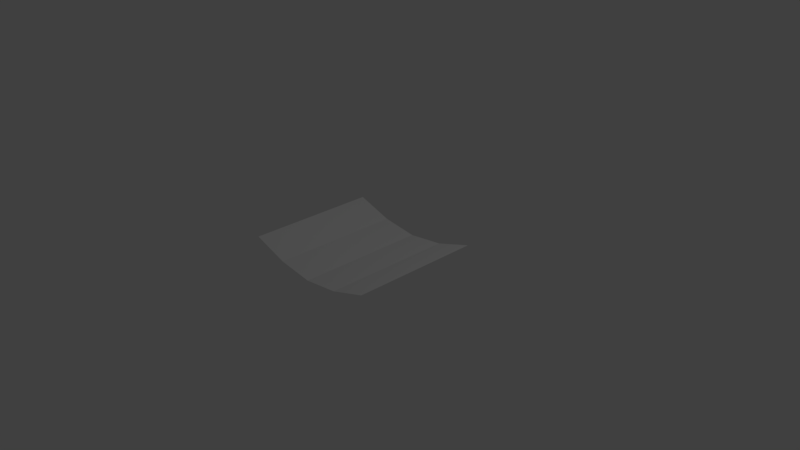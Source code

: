 # Source: barrier.blend  (saved by Blender 2.78.0; exported with 4.5.12 LTS)
import bpy
from mathutils import Matrix  # noqa: F401  (used for matrix-valued properties, if any)

bpy.ops.wm.read_factory_settings(use_empty=True)
scene = bpy.context.scene
scene.name = 'Scene'

# ---- collections
col_collection_1 = bpy.data.collections.new('Collection 1'); scene.collection.children.link(col_collection_1)

# ---- world
world_world = bpy.data.worlds.new('World'); scene.world = world_world
world_world.color = (0.05088, 0.05088, 0.05088)
world_world.use_sun_shadow = False
world_world.sun_shadow_jitter_overblur = 0.0
world_world.cycles.sampling_method = 'MANUAL'

# ---- cameras
cam_camera = bpy.data.cameras.new('Camera')
cam_camera.clip_end = 100.0
cam_camera.lens = 35.0
cam_camera.sensor_width = 32.0
cam_camera.sensor_height = 18.0
cam_camera.ortho_scale = 7.314
cam_camera.dof.focus_distance = 0.0
cam_camera.dof.aperture_fstop = 128.0

# ---- lights
light_lamp = bpy.data.lights.new('Lamp', 'POINT')
light_lamp.transmission_factor = 0.0
light_lamp.cutoff_distance = 30.0
light_lamp.energy = 100.0
light_lamp.shadow_buffer_clip_start = 1.001
light_lamp.shadow_soft_size = 0.1
light_lamp.shadow_maximum_resolution = 0.006
light_lamp.use_absolute_resolution = True

# ---- meshes
me_plane = bpy.data.meshes.new('Plane')
me_plane.from_pydata([(1.0, -0.7305, 0.2276), (1.0, -1.0, 0.2276), (1.0, 0.2695, 0.2276), (1.0, 0.7695, 0.2276), (0.5, -1.0, 0.0646), (1.0, -0.2305, 0.2276), (0.5, 0.7695, 0.0646), (0.5, -0.2305, 0.0646), (0.5, -0.7305, 0.0646), (0.5, 0.2695, 0.0646), (1.0, -0.7305, 0.2276), (1.0, 0.2695, 0.2276), (1.0, 0.7695, 0.2276), (1.0, -0.2305, 0.2276), (0.5, 0.7695, 0.0646), (0.5, -0.2305, 0.0646), (0.5, -0.7305, 0.0646), (0.5, 0.2695, 0.0646), (-1.0, -0.7305, 0.2276), (-1.0, -1.0, 0.2276), (-1.0, 0.2695, 0.2276), (-1.0, 0.7695, 0.2276), (-0.5, -1.0, 0.0646), (0.0, -1.0, 0.0), (-1.0, -0.2305, 0.2276), (0.0, 0.7695, 0.0), (0.0, -0.2305, 0.0), (-0.5, 0.7695, 0.0646), (0.0, 0.2695, 0.0), (0.0, -0.7305, 0.0), (-0.5, -0.2305, 0.0646), (-0.5, -0.7305, 0.0646), (-0.5, 0.2695, 0.0646), (-1.0, -0.7305, 0.2276), (-1.0, 0.2695, 0.2276), (-1.0, 0.7695, 0.2276), (-1.0, -0.2305, 0.2276), (0.0, 0.7695, 0.0), (0.0, -0.2305, 0.0), (-0.5, 0.7695, 0.0646), (0.0, 0.2695, 0.0), (0.0, -0.7305, 0.0), (-0.5, -0.2305, 0.0646), (-0.5, -0.7305, 0.0646), (-0.5, 0.2695, 0.0646)], [], [(9, 2, 3, 6), (23, 4, 8, 29), (29, 8, 7, 26), (8, 0, 5, 7), (4, 1, 0, 8), (28, 9, 6, 25), (26, 7, 9, 28), (7, 5, 2, 9), (9, 2, 11, 17), (8, 0, 10, 16), (5, 7, 15, 13), (7, 26, 38, 15), (28, 9, 17, 40), (25, 6, 14, 37), (8, 29, 41, 16), (6, 3, 12, 14), (32, 27, 21, 20), (23, 29, 31, 22), (29, 26, 30, 31), (31, 30, 24, 18), (22, 31, 18, 19), (28, 25, 27, 32), (26, 28, 32, 30), (30, 32, 20, 24), (32, 44, 34, 20), (31, 43, 33, 18), (24, 36, 42, 30), (30, 42, 38, 26), (28, 40, 44, 32), (25, 37, 39, 27), (31, 43, 41, 29), (27, 39, 35, 21)])
_uv = me_plane.uv_layers.new(name='UVMap')
_uv.uv.foreach_set('vector', [0.2826, 0.7414, 0.2826, 1.0, 6.737e-08, 1.0, 6.737e-08, 0.7414, 1.0, 0.488, 1.0, 0.7414, 0.8477, 0.7414, 0.8477, 0.488, 0.8477, 0.488, 0.8477, 0.7414, 0.5651, 0.7414, 0.5651, 0.488, 0.8477, 0.7414, 0.8477, 1.0, 0.5651, 1.0, 0.5651, 0.7414, 1.0, 0.7414, 1.0, 1.0, 0.8477, 1.0, 0.8477, 0.7414, 0.2826, 0.488, 0.2826, 0.7414, 6.737e-08, 0.7414, 6.737e-08, 0.488, 0.5651, 0.488, 0.5651, 0.7414, 0.2826, 0.7414, 0.2826, 0.488, 0.5651, 0.7414, 0.5651, 1.0, 0.2826, 1.0, 0.2826, 0.7414, 0.0, 0.0, 0.0, 0.0, 0.0, 0.0, 0.0, 0.0, 0.0, 0.0, 0.0, 0.0, 0.0, 0.0, 0.0, 0.0, 0.0, 0.0, 0.0, 0.0, 0.0, 0.0, 0.0, 0.0, 0.0, 0.0, 0.0, 0.0, 0.0, 0.0, 0.0, 0.0, 0.0, 0.0, 0.0, 0.0, 0.0, 0.0, 0.0, 0.0, 0.0, 0.0, 0.0, 0.0, 0.0, 0.0, 0.0, 0.0, 0.0, 0.0, 0.0, 0.0, 0.0, 0.0, 0.0, 0.0, 0.0, 0.0, 0.0, 0.0, 0.0, 0.0, 0.0, 0.0, 0.2826, 0.2414, 1.011e-07, 0.2414, 0.0, 0.0, 0.2826, 2.997e-08, 1.0, 0.488, 0.8477, 0.488, 0.8477, 0.2414, 1.0, 0.2414, 0.8477, 0.488, 0.5651, 0.488, 0.5651, 0.2414, 0.8477, 0.2414, 0.8477, 0.2414, 0.5651, 0.2414, 0.5651, 2.997e-08, 0.8477, 2.997e-08, 1.0, 0.2414, 0.8477, 0.2414, 0.8477, 2.997e-08, 1.0, 5.994e-08, 0.2826, 0.488, 6.737e-08, 0.488, 1.011e-07, 0.2414, 0.2826, 0.2414, 0.5651, 0.488, 0.2826, 0.488, 0.2826, 0.2414, 0.5651, 0.2414, 0.5651, 0.2414, 0.2826, 0.2414, 0.2826, 2.997e-08, 0.5651, 2.997e-08, 0.0, 0.0, 0.0, 0.0, 0.0, 0.0, 0.0, 0.0, 0.0, 0.0, 0.0, 0.0, 0.0, 0.0, 0.0, 0.0, 0.0, 0.0, 0.0, 0.0, 0.0, 0.0, 0.0, 0.0, 0.0, 0.0, 0.0, 0.0, 0.0, 0.0, 0.0, 0.0, 0.0, 0.0, 0.0, 0.0, 0.0, 0.0, 0.0, 0.0, 0.0, 0.0, 0.0, 0.0, 0.0, 0.0, 0.0, 0.0, 0.0, 0.0, 0.0, 0.0, 0.0, 0.0, 0.0, 0.0, 0.0, 0.0, 0.0, 0.0, 0.0, 0.0, 0.0, 0.0])
me_plane.use_remesh_preserve_volume = False
me_plane.use_remesh_preserve_attributes = False
me_plane.use_mirror_vertex_groups = False
me_plane.update()

# ---- objects
ob_plane = bpy.data.objects.new('Plane', me_plane)
ob_lamp = bpy.data.objects.new('Lamp', light_lamp)
ob_camera = bpy.data.objects.new('Camera', cam_camera)

# ---- transforms, parenting, visibility, modifiers, constraints
ob_plane.location = (0.0, 0.0, 0.0)
ob_plane.lineart.crease_threshold = 0.0
ob_lamp.location = (4.076, 1.005, 5.904)
ob_lamp.rotation_euler = (0.6503, 0.05522, 1.866)
ob_lamp.lock_rotations_4d = False
ob_lamp.empty_display_type = 'ARROWS'
ob_lamp.color = (0.0, 0.0, 0.0, 0.0)
ob_lamp.lineart.crease_threshold = 0.0
ob_camera.location = (7.481, -6.508, 5.344)
ob_camera.rotation_euler = (1.109, 0.0, 0.8149)
ob_camera.lock_rotations_4d = False
ob_camera.empty_display_type = 'ARROWS'
ob_camera.color = (0.0, 0.0, 0.0, 0.0)
ob_camera.display_type = 'WIRE'
ob_camera.lineart.crease_threshold = 0.0

# ---- collection membership
col_collection_1.objects.link(ob_plane)
col_collection_1.objects.link(ob_lamp)
col_collection_1.objects.link(ob_camera)

# ---- scene / render settings (as saved in the file)
scene.camera = ob_camera
scene.frame_start = 1; scene.frame_end = 250; scene.frame_set(1)
scene.render.engine = 'BLENDER_EEVEE_NEXT'
scene.render.resolution_percentage = 50
scene.render.dither_intensity = 0.0
scene.cycles.use_denoising = False
scene.cycles.samples = 128
scene.cycles.sampling_pattern = 'TABULATED_SOBOL'
scene.cycles.light_sampling_threshold = 0.0
scene.cycles.use_adaptive_sampling = False
scene.cycles.use_light_tree = False
scene.cycles.blur_glossy = 0.0
scene.cycles.sample_clamp_indirect = 0.0
scene.view_settings.view_transform = 'Standard'
bpy.context.view_layer.update()

